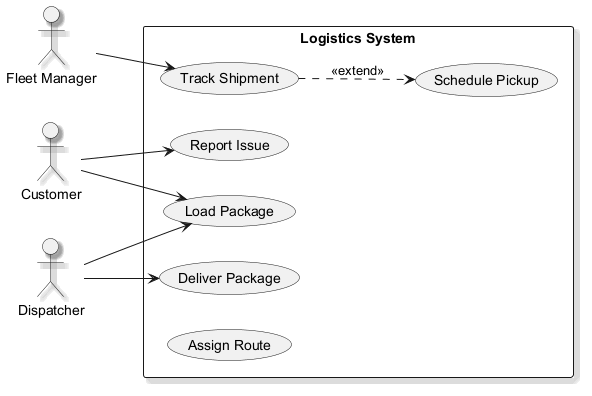

The diagram above was rendered by PlantUML. Its source (embedded in the PNG):
@startuml
skinparam backgroundColor #FFFFFF
skinparam classBackgroundColor #F1F8E9
skinparam classBorderColor #33691E
skinparam shadowing true
left to right direction
actor "Fleet Manager" as FleetManager
actor "Customer" as Customer
actor "Dispatcher" as Dispatcher
rectangle "Logistics System" {
  usecase "Schedule Pickup" as UC_SchedulePickup
  usecase "Report Issue" as UC_ReportIssue
  usecase "Track Shipment" as UC_TrackShipment
  usecase "Load Package" as UC_LoadPackage
  usecase "Deliver Package" as UC_DeliverPackage
  usecase "Assign Route" as UC_AssignRoute
}
FleetManager --> UC_TrackShipment
Customer --> UC_LoadPackage
Customer --> UC_ReportIssue
Dispatcher --> UC_LoadPackage
Dispatcher --> UC_DeliverPackage
UC_TrackShipment ..> UC_SchedulePickup : <<extend>>
@enduml